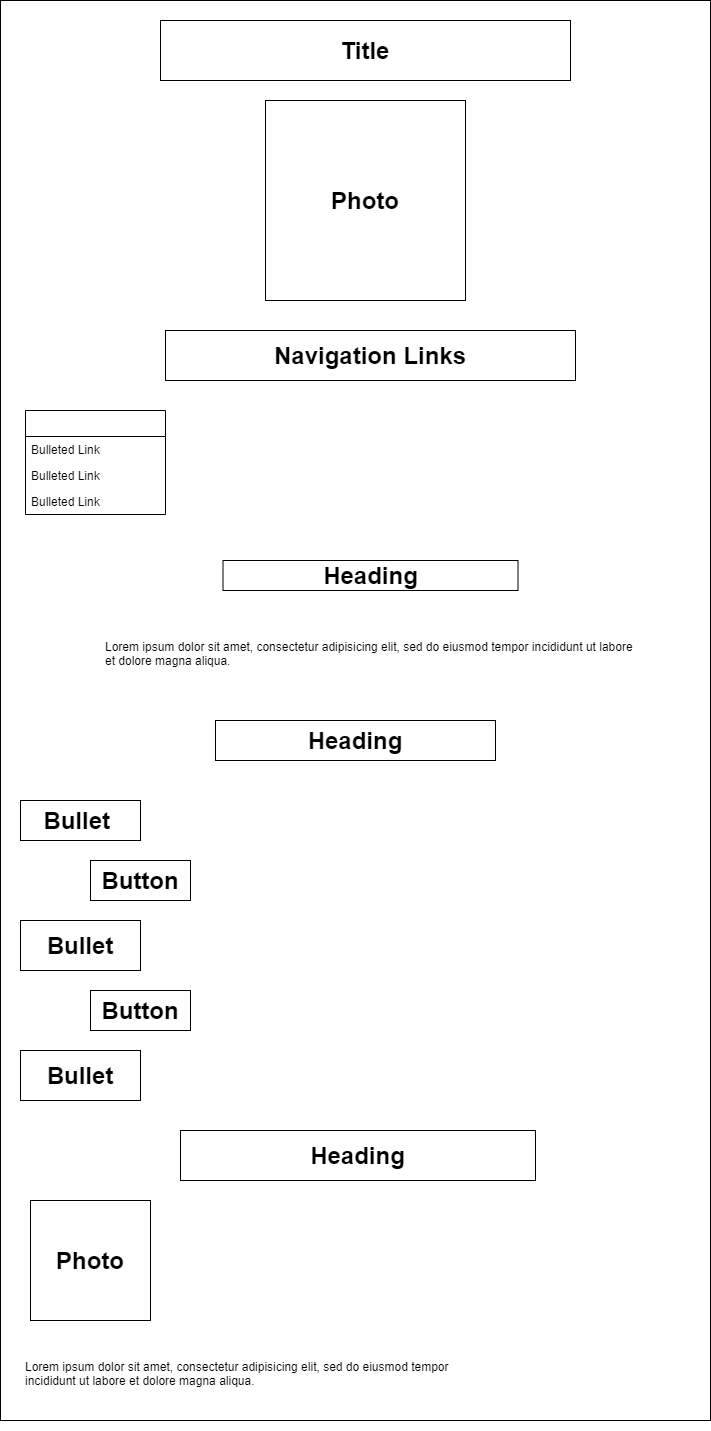

The diagram above was exported from draw.io. Its source (the exported page's mxGraphModel, read from the mxfile embedded in the PNG):
<mxGraphModel dx="868" dy="450" grid="1" gridSize="10" guides="1" tooltips="1" connect="1" arrows="1" fold="1" page="1" pageScale="1" pageWidth="850" pageHeight="1100" math="0" shadow="0">
  <root>
    <mxCell id="0" />
    <mxCell id="1" parent="0" />
    <mxCell id="MGccWafccrpFDIGwzMwD-1" value="&lt;h1&gt;Title&lt;/h1&gt;" style="rounded=0;whiteSpace=wrap;html=1;" parent="1" vertex="1">
      <mxGeometry x="360" y="80" width="410" height="60" as="geometry" />
    </mxCell>
    <mxCell id="MGccWafccrpFDIGwzMwD-2" value="&lt;h1&gt;Photo&lt;/h1&gt;" style="whiteSpace=wrap;html=1;aspect=fixed;" parent="1" vertex="1">
      <mxGeometry x="465" y="160" width="200" height="200" as="geometry" />
    </mxCell>
    <mxCell id="MGccWafccrpFDIGwzMwD-3" value="&lt;h1&gt;Navigation Links&lt;/h1&gt;" style="rounded=0;whiteSpace=wrap;html=1;" parent="1" vertex="1">
      <mxGeometry x="365" y="390" width="410" height="50" as="geometry" />
    </mxCell>
    <mxCell id="MGccWafccrpFDIGwzMwD-4" value="" style="rounded=0;whiteSpace=wrap;html=1;fillColor=none;" parent="1" vertex="1">
      <mxGeometry x="200" y="60" width="710" height="1420" as="geometry" />
    </mxCell>
    <mxCell id="MGccWafccrpFDIGwzMwD-7" value="" style="swimlane;fontStyle=0;childLayout=stackLayout;horizontal=1;startSize=26;horizontalStack=0;resizeParent=1;resizeParentMax=0;resizeLast=0;collapsible=1;marginBottom=0;fillColor=none;" parent="1" vertex="1">
      <mxGeometry x="225" y="470" width="140" height="104" as="geometry" />
    </mxCell>
    <mxCell id="MGccWafccrpFDIGwzMwD-8" value="Bulleted Link" style="text;strokeColor=none;fillColor=none;align=left;verticalAlign=top;spacingLeft=4;spacingRight=4;overflow=hidden;rotatable=0;points=[[0,0.5],[1,0.5]];portConstraint=eastwest;" parent="MGccWafccrpFDIGwzMwD-7" vertex="1">
      <mxGeometry y="26" width="140" height="26" as="geometry" />
    </mxCell>
    <mxCell id="MGccWafccrpFDIGwzMwD-9" value="Bulleted Link" style="text;strokeColor=none;fillColor=none;align=left;verticalAlign=top;spacingLeft=4;spacingRight=4;overflow=hidden;rotatable=0;points=[[0,0.5],[1,0.5]];portConstraint=eastwest;" parent="MGccWafccrpFDIGwzMwD-7" vertex="1">
      <mxGeometry y="52" width="140" height="26" as="geometry" />
    </mxCell>
    <mxCell id="MGccWafccrpFDIGwzMwD-10" value="Bulleted Link" style="text;strokeColor=none;fillColor=none;align=left;verticalAlign=top;spacingLeft=4;spacingRight=4;overflow=hidden;rotatable=0;points=[[0,0.5],[1,0.5]];portConstraint=eastwest;" parent="MGccWafccrpFDIGwzMwD-7" vertex="1">
      <mxGeometry y="78" width="140" height="26" as="geometry" />
    </mxCell>
    <mxCell id="MGccWafccrpFDIGwzMwD-11" value="&lt;h1&gt;Heading&lt;/h1&gt;" style="rounded=0;whiteSpace=wrap;html=1;fillColor=none;" parent="1" vertex="1">
      <mxGeometry x="422.5" y="620" width="295" height="30" as="geometry" />
    </mxCell>
    <mxCell id="MGccWafccrpFDIGwzMwD-13" value="&lt;h1&gt;&lt;br&gt;&lt;/h1&gt;&lt;p&gt;Lorem ipsum dolor sit amet, consectetur adipisicing elit, sed do eiusmod tempor incididunt ut labore et dolore magna aliqua.&lt;/p&gt;" style="text;html=1;strokeColor=none;fillColor=none;spacing=5;spacingTop=-20;whiteSpace=wrap;overflow=hidden;rounded=0;" parent="1" vertex="1">
      <mxGeometry x="300" y="650" width="540" height="120" as="geometry" />
    </mxCell>
    <mxCell id="G9BEva3qRcexnNfFq0oY-1" value="&lt;h1&gt;Heading&lt;/h1&gt;" style="rounded=0;whiteSpace=wrap;html=1;" vertex="1" parent="1">
      <mxGeometry x="415" y="780" width="280" height="40" as="geometry" />
    </mxCell>
    <mxCell id="G9BEva3qRcexnNfFq0oY-2" value="&lt;h1&gt;Button&lt;/h1&gt;" style="rounded=0;whiteSpace=wrap;html=1;" vertex="1" parent="1">
      <mxGeometry x="290" y="1050" width="100" height="40" as="geometry" />
    </mxCell>
    <mxCell id="G9BEva3qRcexnNfFq0oY-3" value="&lt;h1&gt;Button&lt;/h1&gt;" style="rounded=0;whiteSpace=wrap;html=1;" vertex="1" parent="1">
      <mxGeometry x="290" y="920" width="100" height="40" as="geometry" />
    </mxCell>
    <mxCell id="G9BEva3qRcexnNfFq0oY-6" value="&lt;h1&gt;Bullet&lt;/h1&gt;" style="rounded=0;whiteSpace=wrap;html=1;" vertex="1" parent="1">
      <mxGeometry x="220" y="1110" width="120" height="50" as="geometry" />
    </mxCell>
    <mxCell id="G9BEva3qRcexnNfFq0oY-7" value="&lt;h1&gt;Bullet&lt;/h1&gt;" style="rounded=0;whiteSpace=wrap;html=1;" vertex="1" parent="1">
      <mxGeometry x="220" y="980" width="120" height="50" as="geometry" />
    </mxCell>
    <mxCell id="G9BEva3qRcexnNfFq0oY-8" value="&lt;h1&gt;Bullet&amp;nbsp;&lt;/h1&gt;" style="rounded=0;whiteSpace=wrap;html=1;" vertex="1" parent="1">
      <mxGeometry x="220" y="860" width="120" height="40" as="geometry" />
    </mxCell>
    <mxCell id="G9BEva3qRcexnNfFq0oY-10" value="&lt;h1&gt;Heading&lt;/h1&gt;" style="rounded=0;whiteSpace=wrap;html=1;" vertex="1" parent="1">
      <mxGeometry x="380" y="1190" width="355" height="50" as="geometry" />
    </mxCell>
    <mxCell id="G9BEva3qRcexnNfFq0oY-11" value="&lt;h1&gt;&lt;br&gt;&lt;/h1&gt;&lt;p&gt;Lorem ipsum dolor sit amet, consectetur adipisicing elit, sed do eiusmod tempor incididunt ut labore et dolore magna aliqua.&lt;/p&gt;" style="text;html=1;strokeColor=none;fillColor=none;spacing=5;spacingTop=-20;whiteSpace=wrap;overflow=hidden;rounded=0;" vertex="1" parent="1">
      <mxGeometry x="220" y="1370" width="470" height="120" as="geometry" />
    </mxCell>
    <mxCell id="G9BEva3qRcexnNfFq0oY-12" value="&lt;h1&gt;Photo&lt;/h1&gt;" style="whiteSpace=wrap;html=1;aspect=fixed;" vertex="1" parent="1">
      <mxGeometry x="230" y="1260" width="120" height="120" as="geometry" />
    </mxCell>
  </root>
</mxGraphModel>